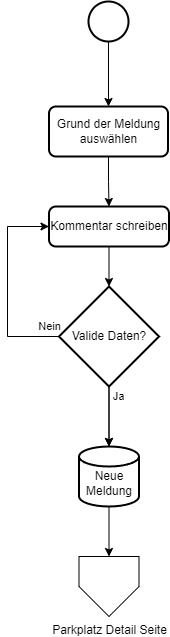

The diagram above was exported from draw.io. Its source (the exported page's mxGraphModel, read from the mxfile embedded in the PNG):
<mxGraphModel dx="1161" dy="632" grid="1" gridSize="10" guides="1" tooltips="1" connect="1" arrows="1" fold="1" page="1" pageScale="1" pageWidth="827" pageHeight="1169" math="0" shadow="0">
  <root>
    <mxCell id="0" />
    <mxCell id="1" parent="0" />
    <mxCell id="3IWh3TNW_mvajI3RcdGX-262" style="edgeStyle=orthogonalEdgeStyle;rounded=0;orthogonalLoop=1;jettySize=auto;html=1;" edge="1" parent="1" source="3IWh3TNW_mvajI3RcdGX-263" target="3IWh3TNW_mvajI3RcdGX-265">
      <mxGeometry relative="1" as="geometry" />
    </mxCell>
    <mxCell id="3IWh3TNW_mvajI3RcdGX-263" value="" style="strokeWidth=2;html=1;shape=mxgraph.flowchart.start_2;whiteSpace=wrap;" vertex="1" parent="1">
      <mxGeometry x="381" y="40" width="40" height="40" as="geometry" />
    </mxCell>
    <mxCell id="3IWh3TNW_mvajI3RcdGX-264" style="edgeStyle=orthogonalEdgeStyle;rounded=0;orthogonalLoop=1;jettySize=auto;html=1;" edge="1" parent="1" source="3IWh3TNW_mvajI3RcdGX-265" target="3IWh3TNW_mvajI3RcdGX-267">
      <mxGeometry relative="1" as="geometry" />
    </mxCell>
    <mxCell id="3IWh3TNW_mvajI3RcdGX-265" value="Grund der Meldung auswählen" style="rounded=1;whiteSpace=wrap;html=1;absoluteArcSize=1;arcSize=14;strokeWidth=2;" vertex="1" parent="1">
      <mxGeometry x="341.5" y="145" width="119" height="50" as="geometry" />
    </mxCell>
    <mxCell id="3IWh3TNW_mvajI3RcdGX-266" style="edgeStyle=orthogonalEdgeStyle;rounded=0;orthogonalLoop=1;jettySize=auto;html=1;" edge="1" parent="1" source="3IWh3TNW_mvajI3RcdGX-267" target="3IWh3TNW_mvajI3RcdGX-276">
      <mxGeometry relative="1" as="geometry" />
    </mxCell>
    <mxCell id="3IWh3TNW_mvajI3RcdGX-267" value="Kommentar schreiben" style="rounded=1;whiteSpace=wrap;html=1;absoluteArcSize=1;arcSize=14;strokeWidth=2;" vertex="1" parent="1">
      <mxGeometry x="341.5" y="245" width="120" height="40" as="geometry" />
    </mxCell>
    <mxCell id="3IWh3TNW_mvajI3RcdGX-268" style="edgeStyle=orthogonalEdgeStyle;rounded=0;orthogonalLoop=1;jettySize=auto;html=1;" edge="1" parent="1" source="3IWh3TNW_mvajI3RcdGX-269" target="3IWh3TNW_mvajI3RcdGX-270">
      <mxGeometry relative="1" as="geometry" />
    </mxCell>
    <mxCell id="3IWh3TNW_mvajI3RcdGX-269" value="&lt;div&gt;&lt;br&gt;&lt;/div&gt;Neue&lt;div&gt;Meldung&lt;/div&gt;" style="strokeWidth=2;html=1;shape=mxgraph.flowchart.database;whiteSpace=wrap;" vertex="1" parent="1">
      <mxGeometry x="371.5" y="485" width="60" height="60" as="geometry" />
    </mxCell>
    <mxCell id="3IWh3TNW_mvajI3RcdGX-270" value="Parkplatz Detail Seite" style="verticalLabelPosition=bottom;verticalAlign=top;html=1;shape=offPageConnector;rounded=0;size=0.5;" vertex="1" parent="1">
      <mxGeometry x="371.5" y="595" width="60" height="60" as="geometry" />
    </mxCell>
    <mxCell id="3IWh3TNW_mvajI3RcdGX-271" style="edgeStyle=orthogonalEdgeStyle;rounded=0;orthogonalLoop=1;jettySize=auto;html=1;exitX=0;exitY=0.5;exitDx=0;exitDy=0;exitPerimeter=0;entryX=0;entryY=0.5;entryDx=0;entryDy=0;" edge="1" parent="1" source="3IWh3TNW_mvajI3RcdGX-276" target="3IWh3TNW_mvajI3RcdGX-267">
      <mxGeometry relative="1" as="geometry">
        <mxPoint x="330" y="265" as="targetPoint" />
        <mxPoint x="341.5" y="375.0344827586208" as="sourcePoint" />
        <Array as="points">
          <mxPoint x="300" y="375" />
          <mxPoint x="300" y="265" />
        </Array>
      </mxGeometry>
    </mxCell>
    <mxCell id="3IWh3TNW_mvajI3RcdGX-272" value="Nein" style="edgeLabel;html=1;align=center;verticalAlign=middle;resizable=0;points=[];" vertex="1" connectable="0" parent="3IWh3TNW_mvajI3RcdGX-271">
      <mxGeometry x="-0.8054" y="2" relative="1" as="geometry">
        <mxPoint x="10" y="-12" as="offset" />
      </mxGeometry>
    </mxCell>
    <mxCell id="3IWh3TNW_mvajI3RcdGX-273" style="edgeStyle=orthogonalEdgeStyle;rounded=0;orthogonalLoop=1;jettySize=auto;html=1;" edge="1" parent="1" source="3IWh3TNW_mvajI3RcdGX-276" target="3IWh3TNW_mvajI3RcdGX-269">
      <mxGeometry relative="1" as="geometry" />
    </mxCell>
    <mxCell id="3IWh3TNW_mvajI3RcdGX-274" value="" style="edgeStyle=orthogonalEdgeStyle;rounded=0;orthogonalLoop=1;jettySize=auto;html=1;" edge="1" parent="1" source="3IWh3TNW_mvajI3RcdGX-276" target="3IWh3TNW_mvajI3RcdGX-269">
      <mxGeometry relative="1" as="geometry" />
    </mxCell>
    <mxCell id="3IWh3TNW_mvajI3RcdGX-275" value="Ja" style="edgeLabel;html=1;align=center;verticalAlign=middle;resizable=0;points=[];" vertex="1" connectable="0" parent="3IWh3TNW_mvajI3RcdGX-274">
      <mxGeometry x="-0.4333" y="1" relative="1" as="geometry">
        <mxPoint x="8" y="-7" as="offset" />
      </mxGeometry>
    </mxCell>
    <mxCell id="3IWh3TNW_mvajI3RcdGX-276" value="Valide Daten?" style="strokeWidth=2;html=1;shape=mxgraph.flowchart.decision;whiteSpace=wrap;" vertex="1" parent="1">
      <mxGeometry x="351.5" y="325" width="100" height="100" as="geometry" />
    </mxCell>
  </root>
</mxGraphModel>